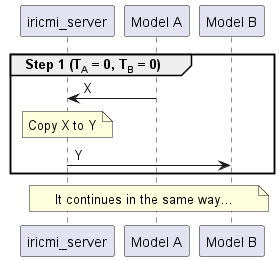

The diagram above was rendered by PlantUML. Its source (embedded in the PNG):
@startuml
participant "iricmi_server" as S
participant "Model A" as A
participant "Model B" as B

group Step 1 (T<sub>A</sub> = 0, T<sub>B</sub> = 0)


    A -> S : X


    note over S: Copy X to Y


    S -> B : Y


end

note across: It continues in the same way...
@enduml